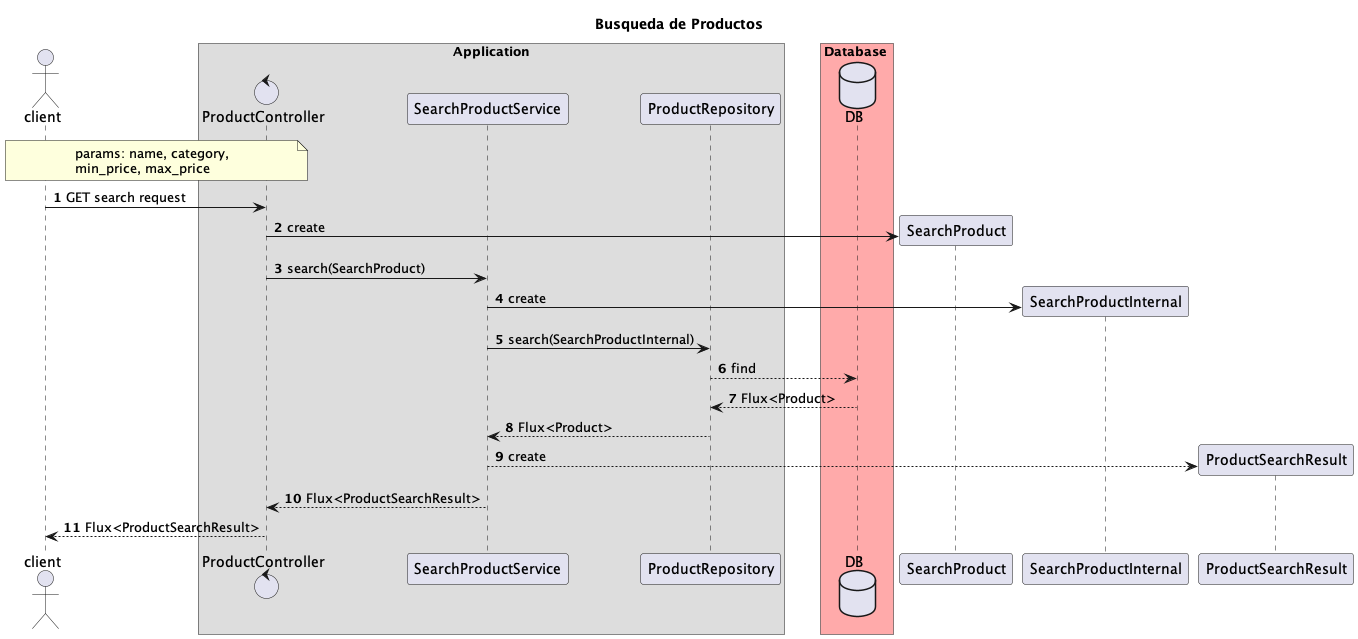

The diagram above was rendered by PlantUML. Its source (embedded in the PNG):
@startuml
'https://plantuml.com/sequence-diagram

title Busqueda de Productos

autonumber

actor client

box Application
control ProductController
participant SearchProductService
participant ProductRepository
end box


box Database #FFAAAA
database DB
end box

note over client, ProductController
    params: name, category,
    min_price, max_price
end note


client -> ProductController: GET search request
ProductController -> SearchProduct ** : create

ProductController -> SearchProductService: search(SearchProduct)
SearchProductService -> SearchProductInternal ** : create
SearchProductService -> ProductRepository : search(SearchProductInternal)
ProductRepository --> DB : find
DB --> ProductRepository : Flux<Product>
ProductRepository --> SearchProductService : Flux<Product>
SearchProductService --> ProductSearchResult ** : create
SearchProductService --> ProductController: Flux<ProductSearchResult>
ProductController --> client: Flux<ProductSearchResult>

@enduml